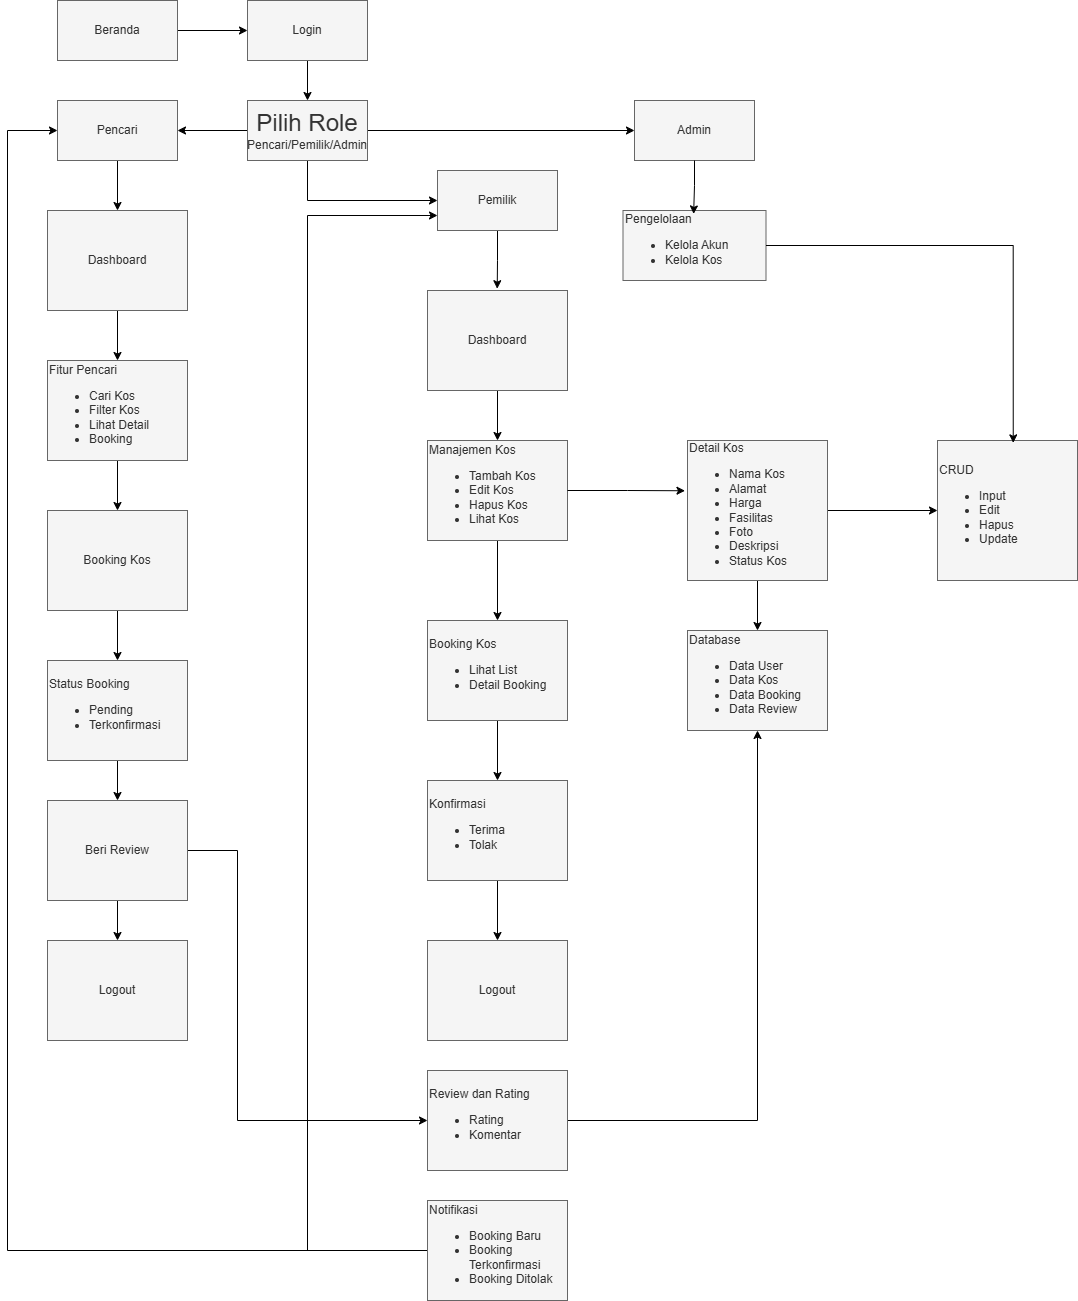

The diagram above was exported from draw.io. Its source (the exported page's mxGraphModel, read from the mxfile embedded in the PNG):
<mxGraphModel dx="1042" dy="608" grid="1" gridSize="10" guides="1" tooltips="1" connect="1" arrows="1" fold="1" page="1" pageScale="1" pageWidth="827" pageHeight="1169" math="0" shadow="0" adaptiveColors="none">
  <root>
    <mxCell id="0" />
    <mxCell id="1" parent="0" />
    <mxCell id="ZJBVya-GXMWLgm-dIOTe-3" style="edgeStyle=orthogonalEdgeStyle;rounded=0;orthogonalLoop=1;jettySize=auto;html=1;entryX=0;entryY=0.5;entryDx=0;entryDy=0;" parent="1" source="ZJBVya-GXMWLgm-dIOTe-1" target="ZJBVya-GXMWLgm-dIOTe-2" edge="1">
      <mxGeometry relative="1" as="geometry" />
    </mxCell>
    <mxCell id="ZJBVya-GXMWLgm-dIOTe-1" value="Beranda" style="rounded=0;whiteSpace=wrap;html=1;fillColor=#f5f5f5;strokeColor=#666666;fontColor=#333333;" parent="1" vertex="1">
      <mxGeometry x="130" y="90" width="120" height="60" as="geometry" />
    </mxCell>
    <mxCell id="ZJBVya-GXMWLgm-dIOTe-13" style="edgeStyle=orthogonalEdgeStyle;rounded=0;orthogonalLoop=1;jettySize=auto;html=1;entryX=0.5;entryY=0;entryDx=0;entryDy=0;" parent="1" source="ZJBVya-GXMWLgm-dIOTe-2" target="ZJBVya-GXMWLgm-dIOTe-4" edge="1">
      <mxGeometry relative="1" as="geometry" />
    </mxCell>
    <mxCell id="ZJBVya-GXMWLgm-dIOTe-2" value="Login" style="rounded=0;whiteSpace=wrap;html=1;fillColor=#f5f5f5;strokeColor=#666666;fontColor=#333333;" parent="1" vertex="1">
      <mxGeometry x="320" y="90" width="120" height="60" as="geometry" />
    </mxCell>
    <mxCell id="ZJBVya-GXMWLgm-dIOTe-14" style="edgeStyle=orthogonalEdgeStyle;rounded=0;orthogonalLoop=1;jettySize=auto;html=1;entryX=1;entryY=0.5;entryDx=0;entryDy=0;" parent="1" source="ZJBVya-GXMWLgm-dIOTe-4" target="ZJBVya-GXMWLgm-dIOTe-5" edge="1">
      <mxGeometry relative="1" as="geometry" />
    </mxCell>
    <mxCell id="ZJBVya-GXMWLgm-dIOTe-32" style="edgeStyle=orthogonalEdgeStyle;rounded=0;orthogonalLoop=1;jettySize=auto;html=1;" parent="1" source="ZJBVya-GXMWLgm-dIOTe-4" target="ZJBVya-GXMWLgm-dIOTe-25" edge="1">
      <mxGeometry relative="1" as="geometry">
        <Array as="points">
          <mxPoint x="380" y="290" />
        </Array>
      </mxGeometry>
    </mxCell>
    <mxCell id="fA9IJhjOX1-ZzXPUAmy--5" style="edgeStyle=orthogonalEdgeStyle;rounded=0;orthogonalLoop=1;jettySize=auto;html=1;entryX=0;entryY=0.5;entryDx=0;entryDy=0;" parent="1" source="ZJBVya-GXMWLgm-dIOTe-4" target="fA9IJhjOX1-ZzXPUAmy--3" edge="1">
      <mxGeometry relative="1" as="geometry" />
    </mxCell>
    <mxCell id="ZJBVya-GXMWLgm-dIOTe-4" value="&lt;font style=&quot;font-size: 24px;&quot;&gt;Pilih Role&lt;/font&gt;&lt;div&gt;Pencari/Pemilik/Admin&lt;/div&gt;" style="rounded=0;whiteSpace=wrap;html=1;fillColor=#f5f5f5;strokeColor=#666666;fontColor=#333333;" parent="1" vertex="1">
      <mxGeometry x="320" y="190" width="120" height="60" as="geometry" />
    </mxCell>
    <mxCell id="ZJBVya-GXMWLgm-dIOTe-15" style="edgeStyle=orthogonalEdgeStyle;rounded=0;orthogonalLoop=1;jettySize=auto;html=1;entryX=0.5;entryY=0;entryDx=0;entryDy=0;" parent="1" source="ZJBVya-GXMWLgm-dIOTe-5" target="fA9IJhjOX1-ZzXPUAmy--10" edge="1">
      <mxGeometry relative="1" as="geometry">
        <mxPoint x="190" y="310" as="targetPoint" />
      </mxGeometry>
    </mxCell>
    <mxCell id="ZJBVya-GXMWLgm-dIOTe-5" value="Pencari" style="rounded=0;whiteSpace=wrap;html=1;fillColor=#f5f5f5;strokeColor=#666666;fontColor=#333333;" parent="1" vertex="1">
      <mxGeometry x="130" y="190" width="120" height="60" as="geometry" />
    </mxCell>
    <mxCell id="ZJBVya-GXMWLgm-dIOTe-20" style="edgeStyle=orthogonalEdgeStyle;rounded=0;orthogonalLoop=1;jettySize=auto;html=1;entryX=0.5;entryY=0;entryDx=0;entryDy=0;" parent="1" source="ZJBVya-GXMWLgm-dIOTe-10" target="ZJBVya-GXMWLgm-dIOTe-12" edge="1">
      <mxGeometry relative="1" as="geometry" />
    </mxCell>
    <mxCell id="ZJBVya-GXMWLgm-dIOTe-10" value="Fitur Pencari&amp;nbsp;&lt;br&gt;&lt;div&gt;&lt;ul&gt;&lt;li&gt;Cari Kos&lt;/li&gt;&lt;li&gt;Filter Kos&lt;/li&gt;&lt;li&gt;Lihat Detail&lt;/li&gt;&lt;li&gt;Booking&amp;nbsp;&lt;/li&gt;&lt;/ul&gt;&lt;/div&gt;" style="rounded=0;whiteSpace=wrap;html=1;fillColor=#f5f5f5;strokeColor=#666666;fontColor=#333333;align=left;" parent="1" vertex="1">
      <mxGeometry x="120" y="450" width="140" height="100" as="geometry" />
    </mxCell>
    <mxCell id="ZJBVya-GXMWLgm-dIOTe-22" style="edgeStyle=orthogonalEdgeStyle;rounded=0;orthogonalLoop=1;jettySize=auto;html=1;" parent="1" source="ZJBVya-GXMWLgm-dIOTe-11" target="ZJBVya-GXMWLgm-dIOTe-16" edge="1">
      <mxGeometry relative="1" as="geometry" />
    </mxCell>
    <mxCell id="ZJBVya-GXMWLgm-dIOTe-11" value="Status Booking&lt;br&gt;&lt;div&gt;&lt;ul&gt;&lt;li&gt;Pending&lt;/li&gt;&lt;li&gt;Terkonfirmasi&lt;/li&gt;&lt;/ul&gt;&lt;/div&gt;" style="rounded=0;whiteSpace=wrap;html=1;fillColor=#f5f5f5;strokeColor=#666666;fontColor=#333333;align=left;" parent="1" vertex="1">
      <mxGeometry x="120" y="750" width="140" height="100" as="geometry" />
    </mxCell>
    <mxCell id="ZJBVya-GXMWLgm-dIOTe-21" style="edgeStyle=orthogonalEdgeStyle;rounded=0;orthogonalLoop=1;jettySize=auto;html=1;entryX=0.5;entryY=0;entryDx=0;entryDy=0;" parent="1" source="ZJBVya-GXMWLgm-dIOTe-12" target="ZJBVya-GXMWLgm-dIOTe-11" edge="1">
      <mxGeometry relative="1" as="geometry" />
    </mxCell>
    <mxCell id="ZJBVya-GXMWLgm-dIOTe-12" value="Booking Kos" style="rounded=0;whiteSpace=wrap;html=1;fillColor=#f5f5f5;strokeColor=#666666;fontColor=#333333;align=center;" parent="1" vertex="1">
      <mxGeometry x="120" y="600" width="140" height="100" as="geometry" />
    </mxCell>
    <mxCell id="ZJBVya-GXMWLgm-dIOTe-23" style="edgeStyle=orthogonalEdgeStyle;rounded=0;orthogonalLoop=1;jettySize=auto;html=1;entryX=0.5;entryY=0;entryDx=0;entryDy=0;" parent="1" source="ZJBVya-GXMWLgm-dIOTe-16" target="ZJBVya-GXMWLgm-dIOTe-17" edge="1">
      <mxGeometry relative="1" as="geometry" />
    </mxCell>
    <mxCell id="JGlAcVCbr4To2E0U-h4x-3" style="edgeStyle=orthogonalEdgeStyle;rounded=0;orthogonalLoop=1;jettySize=auto;html=1;entryX=0;entryY=0.5;entryDx=0;entryDy=0;" parent="1" source="ZJBVya-GXMWLgm-dIOTe-16" target="U4T0a31XIFgj7XtMfXVs-1" edge="1">
      <mxGeometry relative="1" as="geometry">
        <Array as="points">
          <mxPoint x="310" y="940" />
          <mxPoint x="310" y="1210" />
        </Array>
      </mxGeometry>
    </mxCell>
    <mxCell id="ZJBVya-GXMWLgm-dIOTe-16" value="Beri Review" style="rounded=0;whiteSpace=wrap;html=1;fillColor=#f5f5f5;strokeColor=#666666;fontColor=#333333;align=center;" parent="1" vertex="1">
      <mxGeometry x="120" y="890" width="140" height="100" as="geometry" />
    </mxCell>
    <mxCell id="ZJBVya-GXMWLgm-dIOTe-17" value="Logout" style="rounded=0;whiteSpace=wrap;html=1;fillColor=#f5f5f5;strokeColor=#666666;fontColor=#333333;align=center;" parent="1" vertex="1">
      <mxGeometry x="120" y="1030" width="140" height="100" as="geometry" />
    </mxCell>
    <mxCell id="ZJBVya-GXMWLgm-dIOTe-33" style="edgeStyle=orthogonalEdgeStyle;rounded=0;orthogonalLoop=1;jettySize=auto;html=1;entryX=0.498;entryY=-0.018;entryDx=0;entryDy=0;entryPerimeter=0;" parent="1" source="ZJBVya-GXMWLgm-dIOTe-25" target="ZJBVya-GXMWLgm-dIOTe-27" edge="1">
      <mxGeometry relative="1" as="geometry">
        <mxPoint x="570" y="439.9999999999999" as="targetPoint" />
      </mxGeometry>
    </mxCell>
    <mxCell id="ZJBVya-GXMWLgm-dIOTe-25" value="Pemilik" style="rounded=0;whiteSpace=wrap;html=1;fillColor=#f5f5f5;strokeColor=#666666;fontColor=#333333;" parent="1" vertex="1">
      <mxGeometry x="510" y="260" width="120" height="60" as="geometry" />
    </mxCell>
    <mxCell id="ZJBVya-GXMWLgm-dIOTe-35" style="edgeStyle=orthogonalEdgeStyle;rounded=0;orthogonalLoop=1;jettySize=auto;html=1;" parent="1" source="ZJBVya-GXMWLgm-dIOTe-27" target="ZJBVya-GXMWLgm-dIOTe-28" edge="1">
      <mxGeometry relative="1" as="geometry" />
    </mxCell>
    <mxCell id="ZJBVya-GXMWLgm-dIOTe-27" value="Dashboard" style="rounded=0;whiteSpace=wrap;html=1;fillColor=#f5f5f5;strokeColor=#666666;fontColor=#333333;align=center;" parent="1" vertex="1">
      <mxGeometry x="500" y="380" width="140" height="100" as="geometry" />
    </mxCell>
    <mxCell id="ZJBVya-GXMWLgm-dIOTe-36" style="edgeStyle=orthogonalEdgeStyle;rounded=0;orthogonalLoop=1;jettySize=auto;html=1;" parent="1" source="ZJBVya-GXMWLgm-dIOTe-28" target="ZJBVya-GXMWLgm-dIOTe-29" edge="1">
      <mxGeometry relative="1" as="geometry" />
    </mxCell>
    <mxCell id="ZJBVya-GXMWLgm-dIOTe-28" value="Manajemen Kos&lt;br&gt;&lt;div&gt;&lt;ul&gt;&lt;li&gt;Tambah Kos&lt;/li&gt;&lt;li&gt;Edit Kos&lt;/li&gt;&lt;li&gt;Hapus Kos&lt;/li&gt;&lt;li&gt;Lihat Kos&lt;/li&gt;&lt;/ul&gt;&lt;/div&gt;" style="rounded=0;whiteSpace=wrap;html=1;fillColor=#f5f5f5;strokeColor=#666666;fontColor=#333333;align=left;" parent="1" vertex="1">
      <mxGeometry x="500" y="530" width="140" height="100" as="geometry" />
    </mxCell>
    <mxCell id="ZJBVya-GXMWLgm-dIOTe-37" style="edgeStyle=orthogonalEdgeStyle;rounded=0;orthogonalLoop=1;jettySize=auto;html=1;" parent="1" source="ZJBVya-GXMWLgm-dIOTe-29" target="ZJBVya-GXMWLgm-dIOTe-30" edge="1">
      <mxGeometry relative="1" as="geometry" />
    </mxCell>
    <mxCell id="ZJBVya-GXMWLgm-dIOTe-29" value="Booking Kos&lt;br&gt;&lt;div&gt;&lt;ul&gt;&lt;li&gt;Lihat List&lt;/li&gt;&lt;li&gt;Detail Booking&amp;nbsp;&lt;/li&gt;&lt;/ul&gt;&lt;/div&gt;" style="rounded=0;whiteSpace=wrap;html=1;fillColor=#f5f5f5;strokeColor=#666666;fontColor=#333333;align=left;" parent="1" vertex="1">
      <mxGeometry x="500" y="710" width="140" height="100" as="geometry" />
    </mxCell>
    <mxCell id="ZJBVya-GXMWLgm-dIOTe-38" style="edgeStyle=orthogonalEdgeStyle;rounded=0;orthogonalLoop=1;jettySize=auto;html=1;" parent="1" source="ZJBVya-GXMWLgm-dIOTe-30" target="ZJBVya-GXMWLgm-dIOTe-31" edge="1">
      <mxGeometry relative="1" as="geometry" />
    </mxCell>
    <mxCell id="ZJBVya-GXMWLgm-dIOTe-30" value="Konfirmasi&lt;br&gt;&lt;div&gt;&lt;ul&gt;&lt;li&gt;Terima&lt;/li&gt;&lt;li&gt;Tolak&lt;/li&gt;&lt;/ul&gt;&lt;/div&gt;" style="rounded=0;whiteSpace=wrap;html=1;fillColor=#f5f5f5;strokeColor=#666666;fontColor=#333333;align=left;" parent="1" vertex="1">
      <mxGeometry x="500" y="870" width="140" height="100" as="geometry" />
    </mxCell>
    <mxCell id="ZJBVya-GXMWLgm-dIOTe-31" value="Logout" style="rounded=0;whiteSpace=wrap;html=1;fillColor=#f5f5f5;strokeColor=#666666;fontColor=#333333;align=center;" parent="1" vertex="1">
      <mxGeometry x="500" y="1030" width="140" height="100" as="geometry" />
    </mxCell>
    <mxCell id="U4T0a31XIFgj7XtMfXVs-10" style="edgeStyle=orthogonalEdgeStyle;rounded=0;orthogonalLoop=1;jettySize=auto;html=1;entryX=0.5;entryY=1;entryDx=0;entryDy=0;" parent="1" source="U4T0a31XIFgj7XtMfXVs-1" target="U4T0a31XIFgj7XtMfXVs-5" edge="1">
      <mxGeometry relative="1" as="geometry" />
    </mxCell>
    <mxCell id="U4T0a31XIFgj7XtMfXVs-1" value="Review dan Rating&lt;br&gt;&lt;div&gt;&lt;ul&gt;&lt;li&gt;Rating&amp;nbsp;&amp;nbsp;&lt;/li&gt;&lt;li&gt;Komentar&lt;/li&gt;&lt;/ul&gt;&lt;/div&gt;" style="rounded=0;whiteSpace=wrap;html=1;fillColor=#f5f5f5;strokeColor=#666666;fontColor=#333333;align=left;" parent="1" vertex="1">
      <mxGeometry x="500" y="1160" width="140" height="100" as="geometry" />
    </mxCell>
    <mxCell id="JGlAcVCbr4To2E0U-h4x-1" style="edgeStyle=orthogonalEdgeStyle;rounded=0;orthogonalLoop=1;jettySize=auto;html=1;entryX=0;entryY=0.75;entryDx=0;entryDy=0;" parent="1" source="U4T0a31XIFgj7XtMfXVs-2" target="ZJBVya-GXMWLgm-dIOTe-25" edge="1">
      <mxGeometry relative="1" as="geometry">
        <Array as="points">
          <mxPoint x="380" y="1340" />
          <mxPoint x="380" y="305" />
        </Array>
      </mxGeometry>
    </mxCell>
    <mxCell id="JGlAcVCbr4To2E0U-h4x-2" style="edgeStyle=orthogonalEdgeStyle;rounded=0;orthogonalLoop=1;jettySize=auto;html=1;entryX=0;entryY=0.5;entryDx=0;entryDy=0;" parent="1" source="U4T0a31XIFgj7XtMfXVs-2" target="ZJBVya-GXMWLgm-dIOTe-5" edge="1">
      <mxGeometry relative="1" as="geometry">
        <Array as="points">
          <mxPoint x="80" y="1340" />
          <mxPoint x="80" y="220" />
        </Array>
      </mxGeometry>
    </mxCell>
    <mxCell id="U4T0a31XIFgj7XtMfXVs-2" value="Notifikasi&lt;br&gt;&lt;div&gt;&lt;ul&gt;&lt;li&gt;Booking Baru&lt;/li&gt;&lt;li&gt;Booking Terkonfirmasi&lt;/li&gt;&lt;li&gt;Booking Ditolak&lt;/li&gt;&lt;/ul&gt;&lt;/div&gt;" style="rounded=0;whiteSpace=wrap;html=1;fillColor=#f5f5f5;strokeColor=#666666;fontColor=#333333;align=left;" parent="1" vertex="1">
      <mxGeometry x="500" y="1290" width="140" height="100" as="geometry" />
    </mxCell>
    <mxCell id="U4T0a31XIFgj7XtMfXVs-8" style="edgeStyle=orthogonalEdgeStyle;rounded=0;orthogonalLoop=1;jettySize=auto;html=1;entryX=0;entryY=0.5;entryDx=0;entryDy=0;" parent="1" source="U4T0a31XIFgj7XtMfXVs-4" target="U4T0a31XIFgj7XtMfXVs-6" edge="1">
      <mxGeometry relative="1" as="geometry" />
    </mxCell>
    <mxCell id="U4T0a31XIFgj7XtMfXVs-9" style="edgeStyle=orthogonalEdgeStyle;rounded=0;orthogonalLoop=1;jettySize=auto;html=1;" parent="1" source="U4T0a31XIFgj7XtMfXVs-4" target="U4T0a31XIFgj7XtMfXVs-5" edge="1">
      <mxGeometry relative="1" as="geometry" />
    </mxCell>
    <mxCell id="U4T0a31XIFgj7XtMfXVs-4" value="Detail Kos&lt;br&gt;&lt;div&gt;&lt;ul&gt;&lt;li&gt;Nama Kos&lt;/li&gt;&lt;li&gt;Alamat&lt;/li&gt;&lt;li&gt;Harga&lt;/li&gt;&lt;li&gt;Fasilitas&lt;/li&gt;&lt;li&gt;Foto&lt;/li&gt;&lt;li&gt;Deskripsi&lt;/li&gt;&lt;li&gt;Status Kos&lt;/li&gt;&lt;/ul&gt;&lt;/div&gt;" style="rounded=0;whiteSpace=wrap;html=1;fillColor=#f5f5f5;strokeColor=#666666;fontColor=#333333;align=left;" parent="1" vertex="1">
      <mxGeometry x="760" y="530" width="140" height="140" as="geometry" />
    </mxCell>
    <mxCell id="U4T0a31XIFgj7XtMfXVs-5" value="Database&lt;br&gt;&lt;div&gt;&lt;ul&gt;&lt;li&gt;Data User&amp;nbsp;&lt;/li&gt;&lt;li&gt;Data Kos&lt;/li&gt;&lt;li&gt;Data Booking&lt;/li&gt;&lt;li&gt;Data Review&lt;/li&gt;&lt;/ul&gt;&lt;/div&gt;" style="rounded=0;whiteSpace=wrap;html=1;fillColor=#f5f5f5;strokeColor=#666666;fontColor=#333333;align=left;" parent="1" vertex="1">
      <mxGeometry x="760" y="720" width="140" height="100" as="geometry" />
    </mxCell>
    <mxCell id="U4T0a31XIFgj7XtMfXVs-6" value="CRUD&lt;br&gt;&lt;div&gt;&lt;ul&gt;&lt;li&gt;Input&lt;/li&gt;&lt;li&gt;Edit&lt;/li&gt;&lt;li&gt;Hapus&lt;/li&gt;&lt;li&gt;Update&lt;/li&gt;&lt;/ul&gt;&lt;/div&gt;" style="rounded=0;whiteSpace=wrap;html=1;fillColor=#f5f5f5;strokeColor=#666666;fontColor=#333333;align=left;" parent="1" vertex="1">
      <mxGeometry x="1010" y="530" width="140" height="140" as="geometry" />
    </mxCell>
    <mxCell id="U4T0a31XIFgj7XtMfXVs-7" style="edgeStyle=orthogonalEdgeStyle;rounded=0;orthogonalLoop=1;jettySize=auto;html=1;entryX=-0.018;entryY=0.359;entryDx=0;entryDy=0;entryPerimeter=0;" parent="1" source="ZJBVya-GXMWLgm-dIOTe-28" target="U4T0a31XIFgj7XtMfXVs-4" edge="1">
      <mxGeometry relative="1" as="geometry" />
    </mxCell>
    <mxCell id="fA9IJhjOX1-ZzXPUAmy--3" value="Admin" style="rounded=0;whiteSpace=wrap;html=1;fillColor=#f5f5f5;strokeColor=#666666;fontColor=#333333;" parent="1" vertex="1">
      <mxGeometry x="707" y="190" width="120" height="60" as="geometry" />
    </mxCell>
    <mxCell id="fA9IJhjOX1-ZzXPUAmy--6" value="Pengelolaan&lt;br&gt;&lt;div&gt;&lt;ul&gt;&lt;li&gt;Kelola Akun&lt;/li&gt;&lt;li&gt;Kelola Kos&lt;/li&gt;&lt;/ul&gt;&lt;/div&gt;" style="rounded=0;whiteSpace=wrap;html=1;fillColor=#f5f5f5;strokeColor=#666666;fontColor=#333333;align=left;" parent="1" vertex="1">
      <mxGeometry x="695.5" y="300" width="143" height="70" as="geometry" />
    </mxCell>
    <mxCell id="fA9IJhjOX1-ZzXPUAmy--8" style="edgeStyle=orthogonalEdgeStyle;rounded=0;orthogonalLoop=1;jettySize=auto;html=1;entryX=0.494;entryY=0.049;entryDx=0;entryDy=0;entryPerimeter=0;" parent="1" source="fA9IJhjOX1-ZzXPUAmy--3" target="fA9IJhjOX1-ZzXPUAmy--6" edge="1">
      <mxGeometry relative="1" as="geometry" />
    </mxCell>
    <mxCell id="fA9IJhjOX1-ZzXPUAmy--9" style="edgeStyle=orthogonalEdgeStyle;rounded=0;orthogonalLoop=1;jettySize=auto;html=1;entryX=0.541;entryY=0.017;entryDx=0;entryDy=0;entryPerimeter=0;" parent="1" source="fA9IJhjOX1-ZzXPUAmy--6" target="U4T0a31XIFgj7XtMfXVs-6" edge="1">
      <mxGeometry relative="1" as="geometry" />
    </mxCell>
    <mxCell id="fA9IJhjOX1-ZzXPUAmy--12" style="edgeStyle=orthogonalEdgeStyle;rounded=0;orthogonalLoop=1;jettySize=auto;html=1;entryX=0.5;entryY=0;entryDx=0;entryDy=0;" parent="1" source="fA9IJhjOX1-ZzXPUAmy--10" target="ZJBVya-GXMWLgm-dIOTe-10" edge="1">
      <mxGeometry relative="1" as="geometry" />
    </mxCell>
    <mxCell id="fA9IJhjOX1-ZzXPUAmy--10" value="Dashboard" style="rounded=0;whiteSpace=wrap;html=1;fillColor=#f5f5f5;strokeColor=#666666;fontColor=#333333;align=center;" parent="1" vertex="1">
      <mxGeometry x="120" y="300" width="140" height="100" as="geometry" />
    </mxCell>
  </root>
</mxGraphModel>